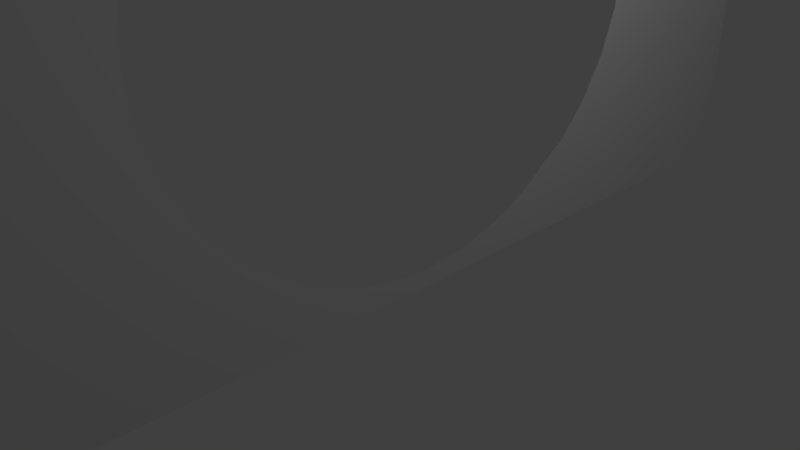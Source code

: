# Source: MS_Wall_1.blend  (saved by Blender 2.79.0; exported with 4.5.12 LTS)
import bpy
from mathutils import Matrix  # noqa: F401  (used for matrix-valued properties, if any)

bpy.ops.wm.read_factory_settings(use_empty=True)
scene = bpy.context.scene
scene.name = 'Scene'

# ---- collections
col_collection_1 = bpy.data.collections.new('Collection 1'); scene.collection.children.link(col_collection_1)

# ---- materials (node trees are filled in below, after node groups)
mat_ms_wall_1_mat = bpy.data.materials.new('MS_Wall_1_Mat')
mat_ms_wall_1_mat.alpha_threshold = 0.0
mat_ms_wall_1_mat.use_transparent_shadow = False
mat_ms_wall_1_mat.roughness = 0.5
mat_ms_wall_1_mat.specular_intensity = 0.0

# ---- material node trees

# ---- world
world_world = bpy.data.worlds.new('World'); scene.world = world_world
world_world.color = (0.05088, 0.05088, 0.05088)
world_world.use_sun_shadow = False
world_world.sun_shadow_jitter_overblur = 0.0
world_world.cycles.sampling_method = 'MANUAL'

# ---- cameras
cam_camera = bpy.data.cameras.new('Camera')
cam_camera.clip_end = 100.0
cam_camera.lens = 35.0
cam_camera.sensor_width = 32.0
cam_camera.sensor_height = 18.0
cam_camera.ortho_scale = 7.314
cam_camera.dof.focus_distance = 0.0
cam_camera.dof.aperture_fstop = 128.0

# ---- lights
light_lamp_001 = bpy.data.lights.new('Lamp.001', 'POINT')
light_lamp_001.transmission_factor = 0.0
light_lamp_001.cutoff_distance = 30.0
light_lamp_001.energy = 100.0
light_lamp_001.shadow_buffer_clip_start = 1.001
light_lamp_001.shadow_soft_size = 0.1
light_lamp_001.shadow_maximum_resolution = 0.006
light_lamp_001.use_absolute_resolution = True
light_lamp = bpy.data.lights.new('Lamp', 'POINT')
light_lamp.transmission_factor = 0.0
light_lamp.cutoff_distance = 30.0
light_lamp.energy = 100.0
light_lamp.shadow_buffer_clip_start = 1.001
light_lamp.shadow_soft_size = 0.1
light_lamp.shadow_maximum_resolution = 0.006
light_lamp.use_absolute_resolution = True

# ---- meshes
me_plane_000 = bpy.data.meshes.new('Plane.000')
me_plane_000.from_pydata([(-4.0, 3.0, 0.0), (-4.0, 1.0, 0.0), (-4.0, -1.0, 5.0), (-4.0, 3.0, 5.0), (-4.0, 1.0, 5.0), (-4.0, -3.0, 7.0), (-4.0, -1.0, 7.0), (-4.0, 3.0, 7.0), (-4.0, 1.0, 7.0), (-4.0, 1.0, -1.683), (-4.0, 3.0, -1.683), (-4.0, -1.0, -1.683), (-4.0, -3.0, -1.683), (-4.0, -5.0, 5.0), (-4.0, -5.0, 7.0), (-4.0, -5.0, -1.683), (-4.0, -7.0, 0.0), (-4.0, -7.0, 5.0), (-4.0, -7.0, 7.0), (-4.0, -7.0, -1.683), (-4.0, -9.0, 0.0), (-4.0, -9.0, 5.0), (-4.0, -9.0, 7.0), (-4.0, -9.0, -1.683), (-4.0, 3.0, 3.333), (-4.0, 3.0, 1.667), (-4.0, 1.0, 3.333), (-4.0, 1.0, 1.667), (-4.0, -7.0, 1.667), (-4.0, -7.0, 3.333), (-4.0, -9.0, 1.667), (-4.0, -9.0, 3.333), (-4.0, 0.1781, 2.829), (-4.0, 0.2398, 2.141), (-4.0, 0.1828, 1.504), (-4.0, 0.1781, 1.452), (-4.0, -0.3011, 0.1793), (-4.0, -0.004508, 0.7896), (-4.0, -1.165, -0.7246), (-4.0, -1.336, -0.8776), (-4.0, -0.6804, -0.3291), (-4.0, -0.8898, -0.4785), (-4.0, -2.396, -1.357), (-4.0, -1.844, -1.174), (-4.0, -2.998, -1.415), (-4.0, -3.544, -1.357), (-4.0, -2.97, -1.418), (-4.0, -4.605, -0.8776), (-4.0, -4.096, -1.174), (-4.0, -5.05, -0.4785), (-4.0, -5.934, 0.7896), (-4.0, -4.832, -0.6744), (-4.0, -5.638, 0.1793), (-4.0, -5.258, -0.3291), (-4.0, -6.179, 2.141), (-4.0, -6.117, 1.452), (-4.0, -6.122, 1.504), (-4.0, 0.03793, 3.338), (-4.0, -5.977, 3.338), (-4.0, -5.934, 3.491), (-4.0, -0.004507, 3.491), (-4.0, -6.117, 2.829), (-4.0, -0.3011, 4.102), (-4.0, -5.638, 4.102), (-4.0, -0.7002, 4.637), (-4.0, -1.186, 5.076), (-4.0, -5.239, 4.637), (-4.0, -1.0, 4.907), (-4.0, -1.741, 5.402), (-4.0, -1.348, 5.171), (-4.0, -4.752, 5.105), (-4.0, -5.0, 4.852), (-4.0, -2.343, 5.603), (-4.0, -4.198, 5.402), (-4.0, -4.59, 5.171), (-4.0, -2.969, 5.671), (-4.0, -3.595, 5.603), (-4.0, -3.0, 5.667), (-4.0, -3.0, 9.0), (-4.0, -1.0, 9.0), (-4.0, 3.0, 9.0), (-4.0, 1.0, 9.0), (-4.0, -5.0, 9.0), (-4.0, -7.0, 9.0), (-4.0, -9.0, 9.0), (-4.0, -3.0, 10.9), (-4.0, -1.0, 10.9), (-4.0, 3.0, 10.9), (-4.0, 1.0, 10.9), (-4.0, -5.0, 10.9), (-4.0, -7.0, 10.9), (-4.0, -9.0, 10.9), (-4.0, -3.0, 12.81), (-4.0, -1.0, 12.81), (-4.0, 3.0, 12.81), (-4.0, 1.0, 12.81), (-4.0, -5.0, 12.81), (-4.0, -7.0, 12.81), (-4.0, -9.0, 12.81), (-4.0, -3.0, 14.71), (-4.0, -1.0, 14.71), (-4.0, 3.0, 14.71), (-4.0, 1.0, 14.71), (-4.0, -5.0, 14.71), (-4.0, -7.0, 14.71), (-4.0, -9.0, 14.71), (-4.0, -3.0, 16.62), (-4.0, -1.0, 16.62), (-4.0, 3.0, 16.62), (-4.0, 1.0, 16.62), (-4.0, -5.0, 16.62), (-4.0, -7.0, 16.62), (-4.0, -9.0, 16.62)], [], [(26, 4, 2, 67, 64, 62, 60, 57), (4, 3, 7, 8), (0, 1, 9, 10), (11, 9, 1, 40, 41, 38), (8, 6, 2, 4), (12, 44, 45, 48, 47, 51, 15), (15, 51, 49, 53, 16, 19), (13, 14, 18, 17), (19, 16, 20, 23), (17, 18, 22, 21), (29, 17, 21, 31), (24, 3, 4, 26), (0, 25, 27, 1), (25, 24, 26, 27), (16, 28, 30, 20), (28, 29, 31, 30), (1, 27, 34, 35, 37, 36, 40), (27, 26, 57, 32, 33, 34), (53, 52, 50, 55, 56, 28, 16), (38, 39, 43, 42, 46, 44, 12, 11), (71, 70, 74, 13), (58, 59, 63, 66, 71, 13, 17, 29), (74, 73, 76, 77, 5, 14, 13), (69, 65, 67, 2), (56, 54, 61, 58, 29, 28), (77, 75, 72, 68, 69, 2, 6, 5), (5, 6, 79, 78), (22, 18, 83, 84), (18, 14, 82, 83), (14, 5, 78, 82), (6, 8, 81, 79), (8, 7, 80, 81), (84, 83, 90, 91), (82, 78, 85, 89), (78, 79, 86, 85), (81, 80, 87, 88), (83, 82, 89, 90), (79, 81, 88, 86), (91, 90, 97, 98), (89, 85, 92, 96), (85, 86, 93, 92), (88, 87, 94, 95), (90, 89, 96, 97), (86, 88, 95, 93), (95, 94, 101, 102), (97, 96, 103, 104), (93, 95, 102, 100), (98, 97, 104, 105), (96, 92, 99, 103), (92, 93, 100, 99), (102, 101, 108, 109), (104, 103, 110, 111), (100, 102, 109, 107), (105, 104, 111, 112), (103, 99, 106, 110), (99, 100, 107, 106)])
_uv = me_plane_000.uv_layers.new(name='UVMap')
_uv.uv.foreach_set('vector', [0.7923, 0.3905, 0.7923, 0.5691, 0.5866, 0.5691, 0.5866, 0.5592, 0.6001, 0.5183, 0.6347, 0.4565, 0.6805, 0.4016, 0.6934, 0.391, 0.7923, 0.5691, 0.9981, 0.5691, 0.9981, 0.7835, 0.7923, 0.7835, 0.0, 0.0, 0.0, 0.0, 0.0, 0.0, 0.0, 0.0, 0.0, 0.0, 0.0, 0.0, 0.0, 0.0, 0.0, 0.0, 0.0, 0.0, 0.0, 0.0, 0.7923, 0.7835, 0.5866, 0.7835, 0.5866, 0.5691, 0.7923, 0.5691, 0.0, 0.0, 0.0, 0.0, 0.0, 0.0, 0.0, 0.0, 0.0, 0.0, 0.0, 0.0, 0.0, 0.0, 0.0, 0.0, 0.0, 0.0, 0.0, 0.0, 0.0, 0.0, 0.0, 0.0, 0.0, 0.0, 0.4116, 0.5712, 0.4116, 0.7856, 0.2058, 0.7856, 0.2058, 0.5712, 0.0, 0.0, 0.0, 0.0, 0.0, 0.0, 0.0, 0.0, 0.2058, 0.5712, 0.2058, 0.7856, 6.415e-05, 0.7856, 6.415e-05, 0.5712, 0.2058, 0.3926, 0.2058, 0.5712, 6.415e-05, 0.5712, 6.415e-05, 0.3926, 0.9981, 0.3905, 0.9981, 0.5691, 0.7923, 0.5691, 0.7923, 0.3905, 0.9981, 0.03326, 0.9981, 0.2119, 0.7923, 0.2119, 0.7923, 0.03326, 0.9981, 0.2119, 0.9981, 0.3905, 0.7923, 0.3905, 0.7923, 0.2119, 0.2058, 0.03534, 0.2058, 0.214, 6.415e-05, 0.214, 6.415e-05, 0.03534, 0.2058, 0.214, 0.2058, 0.3926, 6.415e-05, 0.3926, 6.415e-05, 0.214, 0.7923, 0.03326, 0.7923, 0.2119, 0.7083, 0.1945, 0.7053, 0.1876, 0.689, 0.1179, 0.6585, 0.05248, 0.6194, -0.002014, 0.7923, 0.2119, 0.7923, 0.3905, 0.6934, 0.391, 0.7078, 0.3365, 0.7141, 0.2627, 0.7083, 0.1945, 0.385, 6.415e-05, 0.346, 0.05455, 0.3155, 0.12, 0.2992, 0.1897, 0.2962, 0.1966, 0.2058, 0.214, 0.2058, 0.03534, 0.0, 0.0, 0.0, 0.0, 0.0, 0.0, 0.0, 0.0, 0.0, 0.0, 0.0, 0.0, 0.0, 0.0, 0.0, 0.0, 0.0, 0.0, 0.0, 0.0, 0.0, 0.0, 0.0, 0.0, 0.3111, 0.393, 0.3237, 0.404, 0.3684, 0.4599, 0.4015, 0.5226, 0.4116, 0.5554, 0.4116, 0.5712, 0.2058, 0.5712, 0.2058, 0.3926, 0.04915, 0.5193, 0.09629, 0.5482, 0.1685, 0.5733, 0.24, 0.5814, 0.24, 0.7479, 1.57e-05, 0.7479, 1.581e-05, 0.498, 0.0, 0.0, 0.0, 0.0, 0.0, 0.0, 0.0, 0.0, 0.2962, 0.1966, 0.2903, 0.2648, 0.2967, 0.3386, 0.3111, 0.393, 0.2058, 0.3926, 0.2058, 0.214, 0.24, 0.5814, 0.2459, 0.5794, 0.3187, 0.5733, 0.391, 0.5482, 0.4381, 0.5193, 0.4799, 0.498, 0.4799, 0.7479, 0.24, 0.7479, 0.24, 0.7479, 0.4799, 0.7479, 0.4799, 0.9979, 0.24, 0.9979, 6.415e-05, 0.7856, 0.2058, 0.7856, 0.2058, 0.9999, 6.415e-05, 0.9999, 0.2058, 0.7856, 0.4116, 0.7856, 0.4116, 0.9999, 0.2058, 0.9999, 1.57e-05, 0.7479, 0.24, 0.7479, 0.24, 0.9979, 1.57e-05, 0.9979, 0.5866, 0.7835, 0.7923, 0.7835, 0.7923, 0.9979, 0.5866, 0.9979, 0.7923, 0.7835, 0.9981, 0.7835, 0.9981, 0.9979, 0.7923, 0.9979, 7.099e-05, 7.099e-05, 0.2521, 7.099e-05, 0.2521, 0.25, 7.099e-05, 0.25, 0.4908, 0.002149, 0.7428, 0.002149, 0.7428, 0.2521, 0.4908, 0.2521, 0.7428, 0.002149, 0.9948, 0.002149, 0.9948, 0.2521, 0.7428, 0.2521, 0.2521, 7.099e-05, 0.5041, 7.099e-05, 0.5041, 0.25, 0.2521, 0.25, 0.2521, 7.099e-05, 0.5041, 7.099e-05, 0.5041, 0.25, 0.2521, 0.25, 7.099e-05, 7.099e-05, 0.2521, 7.099e-05, 0.2521, 0.25, 7.099e-05, 0.25, 7.099e-05, 0.25, 0.2521, 0.25, 0.2521, 0.5, 7.099e-05, 0.5, 0.4908, 0.2521, 0.7428, 0.2521, 0.7428, 0.5021, 0.4908, 0.5021, 0.7428, 0.2521, 0.9948, 0.2521, 0.9948, 0.5021, 0.7428, 0.5021, 0.2521, 0.25, 0.5041, 0.25, 0.5041, 0.5, 0.2521, 0.5, 0.2521, 0.25, 0.5041, 0.25, 0.5041, 0.5, 0.2521, 0.5, 7.099e-05, 0.25, 0.2521, 0.25, 0.2521, 0.5, 7.099e-05, 0.5, 0.2521, 0.5, 0.5041, 0.5, 0.5041, 0.75, 0.2521, 0.75, 0.2521, 0.5, 0.5041, 0.5, 0.5041, 0.75, 0.2521, 0.75, 7.099e-05, 0.5, 0.2521, 0.5, 0.2521, 0.75, 7.099e-05, 0.75, 7.099e-05, 0.5, 0.2521, 0.5, 0.2521, 0.75, 7.099e-05, 0.75, 0.4908, 0.5021, 0.7428, 0.5021, 0.7428, 0.752, 0.4908, 0.752, 0.7428, 0.5021, 0.9948, 0.5021, 0.9948, 0.752, 0.7428, 0.752, 0.2521, 0.75, 0.5041, 0.75, 0.5041, 0.9999, 0.2521, 0.9999, 0.2521, 0.75, 0.5041, 0.75, 0.5041, 0.9999, 0.2521, 0.9999, 7.099e-05, 0.75, 0.2521, 0.75, 0.2521, 0.9999, 7.099e-05, 0.9999, 7.099e-05, 0.75, 0.2521, 0.75, 0.2521, 0.9999, 7.099e-05, 0.9999, 0.4908, 0.752, 0.7428, 0.752, 0.7428, 1.002, 0.4908, 1.002, 0.7428, 0.752, 0.9948, 0.752, 0.9948, 1.002, 0.7428, 1.002])
me_plane_000.materials.append(mat_ms_wall_1_mat)
me_plane_000.use_remesh_preserve_volume = False
me_plane_000.use_remesh_preserve_attributes = False
me_plane_000.use_mirror_vertex_groups = False
me_plane_000.update()

# ---- objects
ob_lamp_001 = bpy.data.objects.new('Lamp.001', light_lamp_001)
ob_lamp = bpy.data.objects.new('Lamp', light_lamp)
ob_camera = bpy.data.objects.new('Camera', cam_camera)
ob_ms_wall = bpy.data.objects.new('MS_Wall', me_plane_000)

# ---- transforms, parenting, visibility, modifiers, constraints
ob_lamp_001.location = (-2.659, -4.037, 5.904)
ob_lamp_001.rotation_euler = (0.6503, 0.05522, 1.866)
ob_lamp_001.lock_rotations_4d = False
ob_lamp_001.empty_display_type = 'ARROWS'
ob_lamp_001.color = (0.0, 0.0, 0.0, 0.0)
ob_lamp_001.lineart.crease_threshold = 0.0
ob_lamp.location = (3.525, 3.679, 5.904)
ob_lamp.rotation_euler = (0.6503, 0.05522, 1.866)
ob_lamp.lock_rotations_4d = False
ob_lamp.empty_display_type = 'ARROWS'
ob_lamp.color = (0.0, 0.0, 0.0, 0.0)
ob_lamp.lineart.crease_threshold = 0.0
ob_camera.location = (7.481, -6.508, 5.344)
ob_camera.rotation_euler = (1.109, 0.0, 0.8149)
ob_camera.lock_rotations_4d = False
ob_camera.empty_display_type = 'ARROWS'
ob_camera.color = (0.0, 0.0, 0.0, 0.0)
ob_camera.display_type = 'WIRE'
ob_camera.lineart.crease_threshold = 0.0
ob_ms_wall.location = (4.205, 4.785, 0.8578)
ob_ms_wall.scale = (1.05, 1.26, 1.05)
ob_ms_wall.lineart.crease_threshold = 0.0

# ---- collection membership
col_collection_1.objects.link(ob_lamp_001)
col_collection_1.objects.link(ob_lamp)
col_collection_1.objects.link(ob_camera)
col_collection_1.objects.link(ob_ms_wall)

# ---- scene / render settings (as saved in the file)
scene.camera = ob_camera
scene.frame_start = 1; scene.frame_end = 250; scene.frame_set(1)
scene.render.engine = 'BLENDER_EEVEE_NEXT'
scene.render.resolution_percentage = 50
scene.render.dither_intensity = 0.0
scene.cycles.use_denoising = False
scene.cycles.samples = 128
scene.cycles.sampling_pattern = 'TABULATED_SOBOL'
scene.cycles.use_adaptive_sampling = False
scene.cycles.use_light_tree = False
scene.cycles.blur_glossy = 0.0
scene.cycles.sample_clamp_indirect = 0.0
scene.view_settings.view_transform = 'Standard'
bpy.context.view_layer.update()
